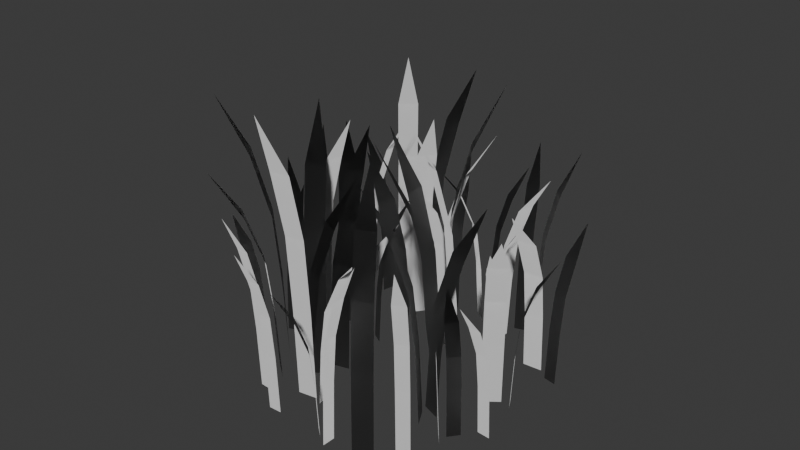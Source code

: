# Source: 1.blend  (saved by Blender 4.0.36; exported with 4.5.12 LTS)
import bpy
from mathutils import Matrix  # noqa: F401  (used for matrix-valued properties, if any)

bpy.ops.wm.read_factory_settings(use_empty=True)
scene = bpy.context.scene
scene.name = 'Scene'

# ---- collections
col_collection = bpy.data.collections.new('Collection'); scene.collection.children.link(col_collection)

# ---- world
world_world = bpy.data.worlds.new('World'); scene.world = world_world
world_world.use_nodes = True; world_world.node_tree.nodes.clear()
_N = world_world.node_tree.nodes; _L = world_world.node_tree.links
n0 = _N.new('ShaderNodeOutputWorld'); n0.name = 'World Output'; n0.location = (300, 300)
n1 = _N.new('ShaderNodeBackground'); n1.name = 'Background'; n1.location = (10, 300)
n1.inputs[0].default_value = (0.05088, 0.05088, 0.05088, 1.0)
_L.new(n1.outputs[0], n0.inputs[0])
n0.is_active_output = True
world_world.color = (0.05088, 0.05088, 0.05088)
world_world.use_sun_shadow = False
world_world.sun_shadow_jitter_overblur = 0.0

# ---- meshes
me_014 = bpy.data.meshes.new('平面.014')
me_014.from_pydata([(0.0, -1.134, 8.378e-10), (-4.004e-16, 0.8506, 0.0691), (-1.0, 0.4482, 0.03283), (-1.0, 0.007655, 0.01194), (-1.0, -0.4911, 0.004525), (1.0, -0.4911, 0.004525), (1.0, 0.007655, 0.01194), (1.0, 0.4482, 0.03283), (6.963, -1.162, -0.00699), (4.706, 0.6855, -0.07014), (6.805, 0.3129, -0.04204), (7.487, -0.09503, -0.02295), (7.729, -0.5569, -0.01617), (5.902, -0.5569, -0.006079), (5.659, -0.09503, -0.01286), (4.977, 0.3129, -0.03194), (4.291, -1.171, 0.02473), (6.141, -1.171, 0.03416), (3.108, 1.401, 0.09338), (3.289, 0.8706, 0.0551), (3.926, 0.2901, 0.03578), (4.153, -0.367, 0.02892), (6.003, -0.367, 0.03834), (5.777, 0.2901, 0.0452), (5.14, 0.8706, 0.06453), (10.03, -1.167, -0.08922), (9.968, -1.167, -0.06438), (4.443, 0.4637, -0.07901), (7.393, 0.1382, -0.09027), (9.072, -0.2182, -0.08961), (9.668, -0.6216, -0.08937), (9.604, -0.6216, -0.06452), (9.008, -0.2182, -0.06476), (7.328, 0.1382, -0.06543), (-0.5219, -1.109, -0.1001), (1.475, -1.109, -0.09879), (0.1921, 1.018, -0.03041), (-0.6571, 0.5848, -0.06728), (-0.5711, 0.1104, -0.08813), (-0.5405, -0.4268, -0.09554), (1.457, -0.4268, -0.09427), (1.426, 0.1104, -0.08686), (1.34, 0.5848, -0.066), (2.143, -1.167, 0.03238), (1.459, -1.167, 0.009021), (7.026, 0.6155, -0.002928), (4.625, 0.257, 0.02116), (3.046, -0.1355, 0.0283), (2.485, -0.5799, 0.03083), (1.801, -0.5799, 0.007474), (2.362, -0.1355, 0.004938), (3.941, 0.257, -0.002203), (-4.348, -1.176, 0.03877), (-5.92, -1.176, 0.02341), (-1.697, 0.434, -0.02323), (-2.715, 0.113, 0.01297), (-3.754, -0.2384, 0.02939), (-4.123, -0.6362, 0.03522), (-5.695, -0.6362, 0.01985), (-5.326, -0.2384, 0.01402), (-4.287, 0.113, -0.002395), (-4.107, -1.193, -0.03784), (-2.9, -1.193, -0.05767), (0.9312, 0.9239, -0.006069), (-2.0, 0.4927, -0.01804), (-3.34, 0.02058, -0.03064), (-3.816, -0.5139, -0.03511), (-2.61, -0.5139, -0.05494), (-2.134, 0.02058, -0.05046), (-0.7936, 0.4927, -0.03787), (-3.421, -1.188, 0.07767), (-1.579, -1.188, 0.06795), (-0.3278, 0.536, 0.1364), (-2.389, 0.1902, 0.1079), (-3.045, -0.1884, 0.08866), (-3.278, -0.617, 0.08183), (-1.437, -0.617, 0.07212), (-1.204, -0.1884, 0.07895), (-0.5476, 0.1902, 0.09817), (-7.863, -1.179, -0.07949), (-6.98, -1.179, -0.1018), (-2.432, 1.307, -0.06015), (-5.493, 0.7956, -0.065), (-7.0, 0.2356, -0.07422), (-7.536, -0.3983, -0.07749), (-6.653, -0.3983, -0.0998), (-6.118, 0.2356, -0.09653), (-4.61, 0.7956, -0.08731), (7.102, -1.209, 0.06668), (5.742, -1.209, 0.04846), (10.5, 1.344, 0.01057), (9.038, 0.818, 0.04436), (7.807, 0.2421, 0.05856), (7.369, -0.41, 0.06361), (6.009, -0.41, 0.04539), (6.446, 0.2421, 0.04034), (7.678, 0.818, 0.02614), (9.67, -1.14, -0.03848), (11.53, -1.14, -0.04748), (12.62, 0.472, 0.02143), (10.63, 0.1506, -0.007882), (10.02, -0.2012, -0.02735), (9.802, -0.5996, -0.03426), (11.67, -0.5996, -0.04326), (11.88, -0.2012, -0.03635), (12.49, 0.1506, -0.01688), (10.63, -1.142, -0.1442), (13.49, 1.284, -0.2034), (12.85, 0.7856, -0.1659), (11.98, 0.24, -0.148), (11.67, -0.3777, -0.1416), (9.959, -0.3777, -0.1544), (10.27, 0.24, -0.1608), (11.13, 0.7856, -0.1787), (2.627, -1.133, -0.141), (4.441, -1.133, -0.1515), (5.874, 0.9763, -0.08358), (3.739, 0.5467, -0.1113), (3.032, 0.07625, -0.1302), (2.78, -0.4563, -0.1369), (4.595, -0.4563, -0.1474), (4.846, 0.07625, -0.1407), (5.553, 0.5467, -0.1217), (-2.464, -1.144, -0.162), (-3.439, -1.144, -0.1403), (-7.807, 0.4209, -0.1848), (-4.771, 0.1098, -0.178), (-3.303, -0.2308, -0.1678), (-2.782, -0.6165, -0.1642), (-3.757, -0.6165, -0.1425), (-4.278, -0.2308, -0.1461), (-5.745, 0.1098, -0.1563), (1.787, -1.161, 0.1486), (1.463, -1.161, 0.1241), (7.111, 0.47, 0.1251), (4.393, 0.1445, 0.1433), (2.735, -0.212, 0.1467), (2.146, -0.6155, 0.1479), (1.822, -0.6155, 0.1234), (2.411, -0.212, 0.1222), (4.069, 0.1445, 0.1188), (15.72, -1.161, -0.06842), (15.59, -1.161, -0.09323), (21.2, 1.484, -0.08516), (18.35, 0.9379, -0.07048), (16.68, 0.3399, -0.06917), (16.08, -0.3371, -0.0687), (15.96, -0.3371, -0.09351), (16.55, 0.3399, -0.09398), (18.23, 0.9379, -0.09529), (14.53, -1.196, 0.05817), (12.6, -1.196, 0.05146), (15.07, 0.8408, -0.01172), (15.24, 0.4269, 0.02657), (14.79, -0.02617, 0.04668), (14.63, -0.5392, 0.05382), (12.7, -0.5392, 0.0471), (12.86, -0.02617, 0.03996), (13.32, 0.4269, 0.01986), (14.59, -1.141, -0.05489), (16.58, -1.141, -0.05801), (16.28, 0.3989, 0.01211), (14.92, 0.09312, -0.02233), (14.71, -0.2417, -0.04305), (14.64, -0.6208, -0.0504), (16.62, -0.6208, -0.05352), (16.7, -0.2417, -0.04616), (16.91, 0.09312, -0.02544), (14.29, -1.154, -0.1264), (12.75, -1.154, -0.1423), (17.09, 0.7558, -0.1873), (15.98, 0.3697, -0.1515), (14.9, -0.053, -0.1355), (14.52, -0.5316, -0.1298), (12.99, -0.5316, -0.1458), (13.37, -0.053, -0.1515), (14.45, 0.3697, -0.1675), (11.78, -1.194, 0.05058), (12.88, -1.194, 0.07136), (7.683, 0.5328, 0.09891), (9.573, 0.1863, 0.06861), (10.98, -0.193, 0.05714), (11.48, -0.6225, 0.05307), (12.57, -0.6225, 0.07384), (12.08, -0.193, 0.07791), (10.67, 0.1863, 0.08938), (9.823, -1.208, 0.05101), (8.486, 1.103, -0.01606), (10.16, 0.6294, 0.01616), (10.56, 0.1111, 0.03643), (10.71, -0.4756, 0.04363), (8.765, -0.4756, 0.04961), (8.621, 0.1111, 0.04241), (8.217, 0.6294, 0.02214), (-6.47, -1.117, -0.05937), (-5.503, -1.117, -0.03761), (-10.85, 1.025, -0.01509), (-8.782, 0.5885, -0.0435), (-7.311, 0.1104, -0.0536), (-6.789, -0.4308, -0.05718), (-5.822, -0.4308, -0.03542), (-6.344, 0.1104, -0.03184), (-7.815, 0.5885, -0.02174), (8.593, -1.148, 0.1301), (9.417, -1.148, 0.1074), (14.07, 0.574, 0.1472), (11.0, 0.2285, 0.1436), (9.469, -0.1497, 0.135), (8.925, -0.5779, 0.132), (9.749, -0.5779, 0.1093), (10.29, -0.1497, 0.1124), (11.82, 0.2285, 0.121), (2.383, -1.14, -0.1354), (2.521, -1.14, -0.1106), (-3.095, 0.6097, -0.1182), (-0.2518, 0.2583, -0.1331), (1.425, -0.1264, -0.1346), (2.02, -0.5619, -0.1351), (2.158, -0.5619, -0.1103), (1.563, -0.1264, -0.1098), (-0.1136, 0.2583, -0.1083), (14.38, -1.162, -0.0878), (9.82, 0.6598, -0.0482), (11.64, 0.2928, -0.07917), (13.02, -0.1091, -0.09114), (13.51, -0.564, -0.09539), (14.65, -0.564, -0.07502), (14.16, -0.1091, -0.07077), (12.79, 0.2928, -0.0588), (16.46, -1.187, 0.09511), (14.68, -1.187, 0.08384), (18.09, 1.323, 0.02789), (17.66, 0.806, 0.06585), (16.9, 0.2404, 0.08447), (16.63, -0.4001, 0.09108), (14.85, -0.4001, 0.0798), (15.12, 0.2404, 0.0732), (15.88, 0.806, 0.05458), (20.78, -1.194, 0.01341), (20.22, -1.194, 0.03724), (15.17, 1.091, 0.005698), (18.25, 0.6232, 0.004086), (19.86, 0.111, 0.01002), (20.43, -0.4689, 0.01212), (19.87, -0.4689, 0.03596), (19.29, 0.111, 0.03385), (17.68, 0.6232, 0.02792), (12.03, -1.185, -0.1077), (11.34, -1.185, -0.08439), (6.47, 1.138, -0.1199), (9.555, 0.6619, -0.1191), (11.13, 0.1406, -0.1118), (11.69, -0.4496, -0.1093), (11.0, -0.4496, -0.08595), (10.44, 0.1406, -0.08851), (8.864, 0.6619, -0.09573), (7.032, -1.116, -0.1735), (6.887, -1.116, -0.157), (3.263, 0.1856, -0.1703), (5.276, -0.06844, -0.1759), (6.394, -0.3466, -0.1744), (6.79, -0.6614, -0.1739), (6.645, -0.6614, -0.1573), (6.248, -0.3466, -0.1579), (5.131, -0.06844, -0.1594), (3.462, -1.16, -0.07074), (4.363, -1.16, -0.05846), (1.165, 0.1877, -0.03346), (2.157, -0.07628, -0.05595), (2.987, -0.3653, -0.06536), (3.282, -0.6926, -0.0687), (4.183, -0.6926, -0.05642), (3.888, -0.3653, -0.05308), (3.058, -0.07628, -0.04366), (4.741, -1.18, 0.1072), (5.002, -1.18, 0.09092), (8.519, 0.1742, 0.1081), (6.474, -0.09118, 0.1115), (5.372, -0.3817, 0.1088), (4.98, -0.7107, 0.1078), (5.241, -0.7107, 0.09151), (5.632, -0.3817, 0.09248), (6.735, -0.09118, 0.09521), (-7.191, -1.155, 0.03078), (-6.191, -1.155, 0.04182), (-9.16, 0.2573, 0.07085), (-8.364, -0.02071, 0.04719), (-7.618, -0.3251, 0.03675), (-7.353, -0.6697, 0.03305), (-6.353, -0.6697, 0.04409), (-6.618, -0.3251, 0.04779), (-7.364, -0.02071, 0.05823), (-3.425, -1.163, 0.1103), (-2.28, -1.163, 0.1189), (-4.776, 0.6574, 0.1541), (-4.339, 0.2907, 0.129), (-3.757, -0.1109, 0.1171), (-3.551, -0.5655, 0.1129), (-2.406, -0.5655, 0.1215), (-2.613, -0.1109, 0.1257), (-3.194, 0.2907, 0.1377), (3.304, -1.134, 0.1596), (3.86, -1.134, 0.1747), (0.2, 0.2551, 0.1864), (1.698, -0.01774, 0.1687), (2.72, -0.3165, 0.1629), (3.083, -0.6548, 0.1608), (3.638, -0.6548, 0.176), (3.275, -0.3165, 0.178), (2.253, -0.01774, 0.1838), (1.234, -1.128, 0.07586), (2.569, -1.128, 0.07684), (1.682, 0.2478, 0.1225), (1.129, -0.02217, 0.09777), (1.196, -0.3178, 0.08383), (1.219, -0.6525, 0.07888), (2.555, -0.6525, 0.07986), (2.531, -0.3178, 0.08481), (2.465, -0.02217, 0.09875), (7.673, -1.158, 0.1374), (8.956, -1.158, 0.1421), (7.264, 0.1921, 0.1841), (7.174, -0.07239, 0.1585), (7.492, -0.362, 0.1451), (7.604, -0.6899, 0.1403), (8.887, -0.6899, 0.145), (8.775, -0.362, 0.1498), (8.457, -0.07239, 0.1632), (15.89, -1.136, 0.1007), (15.07, -1.136, 0.1138), (12.53, 0.03395, 0.0791), (14.49, -0.1914, 0.08729), (15.38, -0.4382, 0.0958), (15.7, -0.7175, 0.09882), (14.88, -0.7175, 0.112), (14.56, -0.4382, 0.109), (13.67, -0.1914, 0.1005), (14.19, -1.15, 0.1435), (13.78, -1.15, 0.1277), (17.52, 0.1439, 0.1213), (15.87, -0.1083, 0.1367), (14.8, -0.3845, 0.1411), (14.42, -0.6972, 0.1426), (14.01, -0.6972, 0.1268), (14.39, -0.3845, 0.1253), (15.46, -0.1083, 0.1209), (19.13, -1.162, 0.0758), (19.48, -1.162, 0.05977), (22.89, 0.5934, 0.08001), (20.83, 0.2409, 0.08161), (19.75, -0.1451, 0.07792), (19.36, -0.582, 0.07661), (19.72, -0.582, 0.06057), (20.1, -0.1451, 0.06189), (21.18, 0.2409, 0.06558), (20.17, -1.17, -0.01357), (21.46, -1.17, -0.01794), (21.8, 0.5069, 0.02883), (20.64, 0.1714, 0.007611), (20.34, -0.1959, -0.005863), (20.24, -0.6118, -0.01065), (21.53, -0.6118, -0.01502), (21.63, -0.1959, -0.01024), (21.93, 0.1714, 0.003235), (20.59, -1.166, -0.02838), (19.51, -1.166, -0.03814), (22.23, 0.1333, -0.07069), (21.62, -0.1202, -0.04616), (20.97, -0.3978, -0.03485), (20.73, -0.7121, -0.03084), (19.65, -0.7121, -0.04059), (19.88, -0.3978, -0.0446), (20.54, -0.1202, -0.05591), (19.17, -1.159, -0.09168), (18.92, -1.159, -0.108), (22.7, 0.4111, -0.1084), (20.9, 0.09874, -0.09572), (19.8, -0.2433, -0.09315), (19.41, -0.6306, -0.09224), (19.16, -0.6306, -0.1086), (19.55, -0.2433, -0.1095), (20.66, 0.09874, -0.1121), (16.67, -1.146, -0.1242), (16.29, -1.146, -0.1401), (20.05, 0.5465, -0.1451), (18.37, 0.2076, -0.1303), (17.29, -0.1635, -0.1264), (16.9, -0.5836, -0.125), (16.53, -0.5836, -0.141), (16.91, -0.1635, -0.1424), (17.99, 0.2076, -0.1463), (11.62, -1.123, -0.1826), (10.35, -1.123, -0.1774), (9.817, 0.06913, -0.2239), (11.06, -0.1609, -0.2035), (11.42, -0.4129, -0.1902), (11.54, -0.6981, -0.1855), (10.27, -0.6981, -0.1803), (10.15, -0.4129, -0.185), (9.794, -0.1609, -0.1983), (8.766, -1.15, -0.12), (7.514, -1.15, -0.1142), (6.83, -0.04168, -0.1604), (8.144, -0.2536, -0.1406), (8.54, -0.4856, -0.1275), (8.68, -0.7482, -0.1229), (7.429, -0.7482, -0.117), (7.288, -0.4856, -0.1217), (6.892, -0.2536, -0.1347), (-4.827, -1.191, 0.08151), (-4.937, -1.191, 0.09808), (-8.588, 0.5332, 0.08599), (-6.587, 0.1873, 0.0797), (-5.467, -0.1913, 0.08086), (-5.07, -0.6201, 0.08126), (-5.18, -0.6201, 0.09783), (-5.578, -0.1913, 0.09742), (-6.698, 0.1873, 0.09627), (3.481, -1.11, -0.1868), (2.508, -1.11, -0.1754), (0.4442, 0.2956, -0.2147), (2.27, 0.01895, -0.2027), (3.04, -0.2839, -0.1926), (3.314, -0.6268, -0.189), (2.341, -0.6268, -0.1776), (2.067, -0.2839, -0.1812), (1.296, 0.01895, -0.1913), (0.7987, -1.112, -0.1751), (0.2912, -1.112, -0.1597), (-2.895, 0.5392, -0.1849), (-0.8354, 0.2093, -0.1834), (0.2043, -0.152, -0.1781), (0.5735, -0.561, -0.1762), (0.06588, -0.561, -0.1608), (-0.3033, -0.152, -0.1627), (-1.343, 0.2093, -0.168), (-4.139, -1.102, -0.1066), (-5.364, -1.102, -0.09996), (-6.243, 0.4231, -0.1456), (-4.847, 0.1206, -0.1267), (-4.397, -0.2106, -0.1139), (-4.237, -0.5855, -0.1094), (-5.462, -0.5855, -0.1027), (-5.622, -0.2106, -0.1073), (-6.073, 0.1206, -0.1201), (-5.826, -1.186, -0.02106), (-5.795, -1.186, -0.004437), (-9.527, 0.2574, -0.01168), (-7.591, -0.02736, -0.02055), (-6.468, -0.3391, -0.02087), (-6.069, -0.6921, -0.02099), (-6.038, -0.6921, -0.004367), (-6.437, -0.3391, -0.004253), (-7.561, -0.02736, -0.003931)], [], [(2, 7, 1), (0, 5, 4), (4, 5, 6, 3), (3, 6, 7, 2), (10, 15, 9), (8, 13, 12), (12, 13, 14, 11), (11, 14, 15, 10), (19, 24, 18), (16, 17, 22, 21), (21, 22, 23, 20), (20, 23, 24, 19), (28, 33, 27), (25, 26, 31, 30), (30, 31, 32, 29), (29, 32, 33, 28), (37, 42, 36), (34, 35, 40, 39), (39, 40, 41, 38), (38, 41, 42, 37), (46, 51, 45), (43, 44, 49, 48), (48, 49, 50, 47), (47, 50, 51, 46), (55, 60, 54), (52, 53, 58, 57), (57, 58, 59, 56), (56, 59, 60, 55), (64, 69, 63), (61, 62, 67, 66), (66, 67, 68, 65), (65, 68, 69, 64), (73, 78, 72), (70, 71, 76, 75), (75, 76, 77, 74), (74, 77, 78, 73), (82, 87, 81), (79, 80, 85, 84), (84, 85, 86, 83), (83, 86, 87, 82), (91, 96, 90), (88, 89, 94, 93), (93, 94, 95, 92), (92, 95, 96, 91), (100, 105, 99), (97, 98, 103, 102), (102, 103, 104, 101), (101, 104, 105, 100), (108, 113, 107), (106, 111, 110), (110, 111, 112, 109), (109, 112, 113, 108), (117, 122, 116), (114, 115, 120, 119), (119, 120, 121, 118), (118, 121, 122, 117), (126, 131, 125), (123, 124, 129, 128), (128, 129, 130, 127), (127, 130, 131, 126), (135, 140, 134), (132, 133, 138, 137), (137, 138, 139, 136), (136, 139, 140, 135), (144, 149, 143), (141, 142, 147, 146), (146, 147, 148, 145), (145, 148, 149, 144), (153, 158, 152), (150, 151, 156, 155), (155, 156, 157, 154), (154, 157, 158, 153), (162, 167, 161), (159, 160, 165, 164), (164, 165, 166, 163), (163, 166, 167, 162), (171, 176, 170), (168, 169, 174, 173), (173, 174, 175, 172), (172, 175, 176, 171), (180, 185, 179), (177, 178, 183, 182), (182, 183, 184, 181), (181, 184, 185, 180), (188, 193, 187), (186, 191, 190), (190, 191, 192, 189), (189, 192, 193, 188), (197, 202, 196), (194, 195, 200, 199), (199, 200, 201, 198), (198, 201, 202, 197), (206, 211, 205), (203, 204, 209, 208), (208, 209, 210, 207), (207, 210, 211, 206), (215, 220, 214), (212, 213, 218, 217), (217, 218, 219, 216), (216, 219, 220, 215), (223, 228, 222), (221, 226, 225), (225, 226, 227, 224), (224, 227, 228, 223), (232, 237, 231), (229, 230, 235, 234), (234, 235, 236, 233), (233, 236, 237, 232), (241, 246, 240), (238, 239, 244, 243), (243, 244, 245, 242), (242, 245, 246, 241), (250, 255, 249), (247, 248, 253, 252), (252, 253, 254, 251), (251, 254, 255, 250), (259, 264, 258), (256, 257, 262, 261), (261, 262, 263, 260), (260, 263, 264, 259), (268, 273, 267), (265, 266, 271, 270), (270, 271, 272, 269), (269, 272, 273, 268), (277, 282, 276), (274, 275, 280, 279), (279, 280, 281, 278), (278, 281, 282, 277), (286, 291, 285), (283, 284, 289, 288), (288, 289, 290, 287), (287, 290, 291, 286), (295, 300, 294), (292, 293, 298, 297), (297, 298, 299, 296), (296, 299, 300, 295), (304, 309, 303), (301, 302, 307, 306), (306, 307, 308, 305), (305, 308, 309, 304), (313, 318, 312), (310, 311, 316, 315), (315, 316, 317, 314), (314, 317, 318, 313), (322, 327, 321), (319, 320, 325, 324), (324, 325, 326, 323), (323, 326, 327, 322), (331, 336, 330), (328, 329, 334, 333), (333, 334, 335, 332), (332, 335, 336, 331), (340, 345, 339), (337, 338, 343, 342), (342, 343, 344, 341), (341, 344, 345, 340), (349, 354, 348), (346, 347, 352, 351), (351, 352, 353, 350), (350, 353, 354, 349), (358, 363, 357), (355, 356, 361, 360), (360, 361, 362, 359), (359, 362, 363, 358), (367, 372, 366), (364, 365, 370, 369), (369, 370, 371, 368), (368, 371, 372, 367), (376, 381, 375), (373, 374, 379, 378), (378, 379, 380, 377), (377, 380, 381, 376), (385, 390, 384), (382, 383, 388, 387), (387, 388, 389, 386), (386, 389, 390, 385), (394, 399, 393), (391, 392, 397, 396), (396, 397, 398, 395), (395, 398, 399, 394), (403, 408, 402), (400, 401, 406, 405), (405, 406, 407, 404), (404, 407, 408, 403), (412, 417, 411), (409, 410, 415, 414), (414, 415, 416, 413), (413, 416, 417, 412), (421, 426, 420), (418, 419, 424, 423), (423, 424, 425, 422), (422, 425, 426, 421), (430, 435, 429), (427, 428, 433, 432), (432, 433, 434, 431), (431, 434, 435, 430), (439, 444, 438), (436, 437, 442, 441), (441, 442, 443, 440), (440, 443, 444, 439), (448, 453, 447), (445, 446, 451, 450), (450, 451, 452, 449), (449, 452, 453, 448)])
_uv = me_014.uv_layers.new(name='UV 贴图')
_uv.uv.foreach_set('vector', [0.0, 0.75, 1.0, 0.75, 0.0, 1.0, 1.0, 0.0, 1.0, 0.25, 0.0, 0.25, 0.0, 0.25, 1.0, 0.25, 1.0, 0.5, 0.0, 0.5, 0.0, 0.5, 1.0, 0.5, 1.0, 0.75, 0.0, 0.75, 0.0, 0.75, 1.0, 0.75, 0.0, 1.0, 1.0, 0.0, 1.0, 0.25, 0.0, 0.25, 0.0, 0.25, 1.0, 0.25, 1.0, 0.5, 0.0, 0.5, 0.0, 0.5, 1.0, 0.5, 1.0, 0.75, 0.0, 0.75, 0.0, 0.75, 1.0, 0.75, 0.0, 1.0, 0.0, 0.0, 1.0, 0.0, 1.0, 0.25, 0.0, 0.25, 0.0, 0.25, 1.0, 0.25, 1.0, 0.5, 0.0, 0.5, 0.0, 0.5, 1.0, 0.5, 1.0, 0.75, 0.0, 0.75, 0.0, 0.75, 1.0, 0.75, 0.0, 1.0, 0.0, 0.0, 1.0, 0.0, 1.0, 0.25, 0.0, 0.25, 0.0, 0.25, 1.0, 0.25, 1.0, 0.5, 0.0, 0.5, 0.0, 0.5, 1.0, 0.5, 1.0, 0.75, 0.0, 0.75, 0.0, 0.75, 1.0, 0.75, 0.0, 1.0, 0.0, 0.0, 1.0, 0.0, 1.0, 0.25, 0.0, 0.25, 0.0, 0.25, 1.0, 0.25, 1.0, 0.5, 0.0, 0.5, 0.0, 0.5, 1.0, 0.5, 1.0, 0.75, 0.0, 0.75, 0.0, 0.75, 1.0, 0.75, 0.0, 1.0, 0.0, 0.0, 1.0, 0.0, 1.0, 0.25, 0.0, 0.25, 0.0, 0.25, 1.0, 0.25, 1.0, 0.5, 0.0, 0.5, 0.0, 0.5, 1.0, 0.5, 1.0, 0.75, 0.0, 0.75, 0.0, 0.75, 1.0, 0.75, 0.0, 1.0, 0.0, 0.0, 1.0, 0.0, 1.0, 0.25, 0.0, 0.25, 0.0, 0.25, 1.0, 0.25, 1.0, 0.5, 0.0, 0.5, 0.0, 0.5, 1.0, 0.5, 1.0, 0.75, 0.0, 0.75, 0.0, 0.75, 1.0, 0.75, 0.0, 1.0, 0.0, 0.0, 1.0, 0.0, 1.0, 0.25, 0.0, 0.25, 0.0, 0.25, 1.0, 0.25, 1.0, 0.5, 0.0, 0.5, 0.0, 0.5, 1.0, 0.5, 1.0, 0.75, 0.0, 0.75, 0.0, 0.75, 1.0, 0.75, 0.0, 1.0, 0.0, 0.0, 1.0, 0.0, 1.0, 0.25, 0.0, 0.25, 0.0, 0.25, 1.0, 0.25, 1.0, 0.5, 0.0, 0.5, 0.0, 0.5, 1.0, 0.5, 1.0, 0.75, 0.0, 0.75, 0.0, 0.75, 1.0, 0.75, 0.0, 1.0, 0.0, 0.0, 1.0, 0.0, 1.0, 0.25, 0.0, 0.25, 0.0, 0.25, 1.0, 0.25, 1.0, 0.5, 0.0, 0.5, 0.0, 0.5, 1.0, 0.5, 1.0, 0.75, 0.0, 0.75, 0.0, 0.75, 1.0, 0.75, 0.0, 1.0, 0.0, 0.0, 1.0, 0.0, 1.0, 0.25, 0.0, 0.25, 0.0, 0.25, 1.0, 0.25, 1.0, 0.5, 0.0, 0.5, 0.0, 0.5, 1.0, 0.5, 1.0, 0.75, 0.0, 0.75, 0.0, 0.75, 1.0, 0.75, 0.0, 1.0, 0.0, 0.0, 1.0, 0.0, 1.0, 0.25, 0.0, 0.25, 0.0, 0.25, 1.0, 0.25, 1.0, 0.5, 0.0, 0.5, 0.0, 0.5, 1.0, 0.5, 1.0, 0.75, 0.0, 0.75, 0.0, 0.75, 1.0, 0.75, 0.0, 1.0, 1.0, 0.0, 1.0, 0.25, 0.0, 0.25, 0.0, 0.25, 1.0, 0.25, 1.0, 0.5, 0.0, 0.5, 0.0, 0.5, 1.0, 0.5, 1.0, 0.75, 0.0, 0.75, 0.0, 0.75, 1.0, 0.75, 0.0, 1.0, 0.0, 0.0, 1.0, 0.0, 1.0, 0.25, 0.0, 0.25, 0.0, 0.25, 1.0, 0.25, 1.0, 0.5, 0.0, 0.5, 0.0, 0.5, 1.0, 0.5, 1.0, 0.75, 0.0, 0.75, 0.0, 0.75, 1.0, 0.75, 0.0, 1.0, 0.0, 0.0, 1.0, 0.0, 1.0, 0.25, 0.0, 0.25, 0.0, 0.25, 1.0, 0.25, 1.0, 0.5, 0.0, 0.5, 0.0, 0.5, 1.0, 0.5, 1.0, 0.75, 0.0, 0.75, 0.0, 0.75, 1.0, 0.75, 0.0, 1.0, 0.0, 0.0, 1.0, 0.0, 1.0, 0.25, 0.0, 0.25, 0.0, 0.25, 1.0, 0.25, 1.0, 0.5, 0.0, 0.5, 0.0, 0.5, 1.0, 0.5, 1.0, 0.75, 0.0, 0.75, 0.0, 0.75, 1.0, 0.75, 0.0, 1.0, 0.0, 0.0, 1.0, 0.0, 1.0, 0.25, 0.0, 0.25, 0.0, 0.25, 1.0, 0.25, 1.0, 0.5, 0.0, 0.5, 0.0, 0.5, 1.0, 0.5, 1.0, 0.75, 0.0, 0.75, 0.0, 0.75, 1.0, 0.75, 0.0, 1.0, 0.0, 0.0, 1.0, 0.0, 1.0, 0.25, 0.0, 0.25, 0.0, 0.25, 1.0, 0.25, 1.0, 0.5, 0.0, 0.5, 0.0, 0.5, 1.0, 0.5, 1.0, 0.75, 0.0, 0.75, 0.0, 0.75, 1.0, 0.75, 0.0, 1.0, 0.0, 0.0, 1.0, 0.0, 1.0, 0.25, 0.0, 0.25, 0.0, 0.25, 1.0, 0.25, 1.0, 0.5, 0.0, 0.5, 0.0, 0.5, 1.0, 0.5, 1.0, 0.75, 0.0, 0.75, 0.0, 0.75, 1.0, 0.75, 0.0, 1.0, 0.0, 0.0, 1.0, 0.0, 1.0, 0.25, 0.0, 0.25, 0.0, 0.25, 1.0, 0.25, 1.0, 0.5, 0.0, 0.5, 0.0, 0.5, 1.0, 0.5, 1.0, 0.75, 0.0, 0.75, 0.0, 0.75, 1.0, 0.75, 0.0, 1.0, 0.0, 0.0, 1.0, 0.0, 1.0, 0.25, 0.0, 0.25, 0.0, 0.25, 1.0, 0.25, 1.0, 0.5, 0.0, 0.5, 0.0, 0.5, 1.0, 0.5, 1.0, 0.75, 0.0, 0.75, 0.0, 0.75, 1.0, 0.75, 0.0, 1.0, 1.0, 0.0, 1.0, 0.25, 0.0, 0.25, 0.0, 0.25, 1.0, 0.25, 1.0, 0.5, 0.0, 0.5, 0.0, 0.5, 1.0, 0.5, 1.0, 0.75, 0.0, 0.75, 0.0, 0.75, 1.0, 0.75, 0.0, 1.0, 0.0, 0.0, 1.0, 0.0, 1.0, 0.25, 0.0, 0.25, 0.0, 0.25, 1.0, 0.25, 1.0, 0.5, 0.0, 0.5, 0.0, 0.5, 1.0, 0.5, 1.0, 0.75, 0.0, 0.75, 0.0, 0.75, 1.0, 0.75, 0.0, 1.0, 0.0, 0.0, 1.0, 0.0, 1.0, 0.25, 0.0, 0.25, 0.0, 0.25, 1.0, 0.25, 1.0, 0.5, 0.0, 0.5, 0.0, 0.5, 1.0, 0.5, 1.0, 0.75, 0.0, 0.75, 0.0, 0.75, 1.0, 0.75, 0.0, 1.0, 0.0, 0.0, 1.0, 0.0, 1.0, 0.25, 0.0, 0.25, 0.0, 0.25, 1.0, 0.25, 1.0, 0.5, 0.0, 0.5, 0.0, 0.5, 1.0, 0.5, 1.0, 0.75, 0.0, 0.75, 0.0, 0.75, 1.0, 0.75, 0.0, 1.0, 1.0, 0.0, 1.0, 0.25, 0.0, 0.25, 0.0, 0.25, 1.0, 0.25, 1.0, 0.5, 0.0, 0.5, 0.0, 0.5, 1.0, 0.5, 1.0, 0.75, 0.0, 0.75, 0.0, 0.75, 1.0, 0.75, 0.0, 1.0, 0.0, 0.0, 1.0, 0.0, 1.0, 0.25, 0.0, 0.25, 0.0, 0.25, 1.0, 0.25, 1.0, 0.5, 0.0, 0.5, 0.0, 0.5, 1.0, 0.5, 1.0, 0.75, 0.0, 0.75, 0.0, 0.75, 1.0, 0.75, 0.0, 1.0, 0.0, 0.0, 1.0, 0.0, 1.0, 0.25, 0.0, 0.25, 0.0, 0.25, 1.0, 0.25, 1.0, 0.5, 0.0, 0.5, 0.0, 0.5, 1.0, 0.5, 1.0, 0.75, 0.0, 0.75, 0.0, 0.75, 1.0, 0.75, 0.0, 1.0, 0.0, 0.0, 1.0, 0.0, 1.0, 0.25, 0.0, 0.25, 0.0, 0.25, 1.0, 0.25, 1.0, 0.5, 0.0, 0.5, 0.0, 0.5, 1.0, 0.5, 1.0, 0.75, 0.0, 0.75, 0.0, 0.75, 1.0, 0.75, 0.0, 1.0, 0.0, 0.0, 1.0, 0.0, 1.0, 0.25, 0.0, 0.25, 0.0, 0.25, 1.0, 0.25, 1.0, 0.5, 0.0, 0.5, 0.0, 0.5, 1.0, 0.5, 1.0, 0.75, 0.0, 0.75, 0.0, 0.75, 1.0, 0.75, 0.0, 1.0, 0.0, 0.0, 1.0, 0.0, 1.0, 0.25, 0.0, 0.25, 0.0, 0.25, 1.0, 0.25, 1.0, 0.5, 0.0, 0.5, 0.0, 0.5, 1.0, 0.5, 1.0, 0.75, 0.0, 0.75, 0.0, 0.75, 1.0, 0.75, 0.0, 1.0, 0.0, 0.0, 1.0, 0.0, 1.0, 0.25, 0.0, 0.25, 0.0, 0.25, 1.0, 0.25, 1.0, 0.5, 0.0, 0.5, 0.0, 0.5, 1.0, 0.5, 1.0, 0.75, 0.0, 0.75, 0.0, 0.75, 1.0, 0.75, 0.0, 1.0, 0.0, 0.0, 1.0, 0.0, 1.0, 0.25, 0.0, 0.25, 0.0, 0.25, 1.0, 0.25, 1.0, 0.5, 0.0, 0.5, 0.0, 0.5, 1.0, 0.5, 1.0, 0.75, 0.0, 0.75, 0.0, 0.75, 1.0, 0.75, 0.0, 1.0, 0.0, 0.0, 1.0, 0.0, 1.0, 0.25, 0.0, 0.25, 0.0, 0.25, 1.0, 0.25, 1.0, 0.5, 0.0, 0.5, 0.0, 0.5, 1.0, 0.5, 1.0, 0.75, 0.0, 0.75, 0.0, 0.75, 1.0, 0.75, 0.0, 1.0, 0.0, 0.0, 1.0, 0.0, 1.0, 0.25, 0.0, 0.25, 0.0, 0.25, 1.0, 0.25, 1.0, 0.5, 0.0, 0.5, 0.0, 0.5, 1.0, 0.5, 1.0, 0.75, 0.0, 0.75, 0.0, 0.75, 1.0, 0.75, 0.0, 1.0, 0.0, 0.0, 1.0, 0.0, 1.0, 0.25, 0.0, 0.25, 0.0, 0.25, 1.0, 0.25, 1.0, 0.5, 0.0, 0.5, 0.0, 0.5, 1.0, 0.5, 1.0, 0.75, 0.0, 0.75, 0.0, 0.75, 1.0, 0.75, 0.0, 1.0, 0.0, 0.0, 1.0, 0.0, 1.0, 0.25, 0.0, 0.25, 0.0, 0.25, 1.0, 0.25, 1.0, 0.5, 0.0, 0.5, 0.0, 0.5, 1.0, 0.5, 1.0, 0.75, 0.0, 0.75, 0.0, 0.75, 1.0, 0.75, 0.0, 1.0, 0.0, 0.0, 1.0, 0.0, 1.0, 0.25, 0.0, 0.25, 0.0, 0.25, 1.0, 0.25, 1.0, 0.5, 0.0, 0.5, 0.0, 0.5, 1.0, 0.5, 1.0, 0.75, 0.0, 0.75, 0.0, 0.75, 1.0, 0.75, 0.0, 1.0, 0.0, 0.0, 1.0, 0.0, 1.0, 0.25, 0.0, 0.25, 0.0, 0.25, 1.0, 0.25, 1.0, 0.5, 0.0, 0.5, 0.0, 0.5, 1.0, 0.5, 1.0, 0.75, 0.0, 0.75, 0.0, 0.75, 1.0, 0.75, 0.0, 1.0, 0.0, 0.0, 1.0, 0.0, 1.0, 0.25, 0.0, 0.25, 0.0, 0.25, 1.0, 0.25, 1.0, 0.5, 0.0, 0.5, 0.0, 0.5, 1.0, 0.5, 1.0, 0.75, 0.0, 0.75, 0.0, 0.75, 1.0, 0.75, 0.0, 1.0, 0.0, 0.0, 1.0, 0.0, 1.0, 0.25, 0.0, 0.25, 0.0, 0.25, 1.0, 0.25, 1.0, 0.5, 0.0, 0.5, 0.0, 0.5, 1.0, 0.5, 1.0, 0.75, 0.0, 0.75, 0.0, 0.75, 1.0, 0.75, 0.0, 1.0, 0.0, 0.0, 1.0, 0.0, 1.0, 0.25, 0.0, 0.25, 0.0, 0.25, 1.0, 0.25, 1.0, 0.5, 0.0, 0.5, 0.0, 0.5, 1.0, 0.5, 1.0, 0.75, 0.0, 0.75, 0.0, 0.75, 1.0, 0.75, 0.0, 1.0, 0.0, 0.0, 1.0, 0.0, 1.0, 0.25, 0.0, 0.25, 0.0, 0.25, 1.0, 0.25, 1.0, 0.5, 0.0, 0.5, 0.0, 0.5, 1.0, 0.5, 1.0, 0.75, 0.0, 0.75, 0.0, 0.75, 1.0, 0.75, 0.0, 1.0, 0.0, 0.0, 1.0, 0.0, 1.0, 0.25, 0.0, 0.25, 0.0, 0.25, 1.0, 0.25, 1.0, 0.5, 0.0, 0.5, 0.0, 0.5, 1.0, 0.5, 1.0, 0.75, 0.0, 0.75, 0.0, 0.75, 1.0, 0.75, 0.0, 1.0, 0.0, 0.0, 1.0, 0.0, 1.0, 0.25, 0.0, 0.25, 0.0, 0.25, 1.0, 0.25, 1.0, 0.5, 0.0, 0.5, 0.0, 0.5, 1.0, 0.5, 1.0, 0.75, 0.0, 0.75, 0.0, 0.75, 1.0, 0.75, 0.0, 1.0, 0.0, 0.0, 1.0, 0.0, 1.0, 0.25, 0.0, 0.25, 0.0, 0.25, 1.0, 0.25, 1.0, 0.5, 0.0, 0.5, 0.0, 0.5, 1.0, 0.5, 1.0, 0.75, 0.0, 0.75, 0.0, 0.75, 1.0, 0.75, 0.0, 1.0, 0.0, 0.0, 1.0, 0.0, 1.0, 0.25, 0.0, 0.25, 0.0, 0.25, 1.0, 0.25, 1.0, 0.5, 0.0, 0.5, 0.0, 0.5, 1.0, 0.5, 1.0, 0.75, 0.0, 0.75, 0.0, 0.75, 1.0, 0.75, 0.0, 1.0, 0.0, 0.0, 1.0, 0.0, 1.0, 0.25, 0.0, 0.25, 0.0, 0.25, 1.0, 0.25, 1.0, 0.5, 0.0, 0.5, 0.0, 0.5, 1.0, 0.5, 1.0, 0.75, 0.0, 0.75, 0.0, 0.75, 1.0, 0.75, 0.0, 1.0, 0.0, 0.0, 1.0, 0.0, 1.0, 0.25, 0.0, 0.25, 0.0, 0.25, 1.0, 0.25, 1.0, 0.5, 0.0, 0.5, 0.0, 0.5, 1.0, 0.5, 1.0, 0.75, 0.0, 0.75, 0.0, 0.75, 1.0, 0.75, 0.0, 1.0, 0.0, 0.0, 1.0, 0.0, 1.0, 0.25, 0.0, 0.25, 0.0, 0.25, 1.0, 0.25, 1.0, 0.5, 0.0, 0.5, 0.0, 0.5, 1.0, 0.5, 1.0, 0.75, 0.0, 0.75, 0.0, 0.75, 1.0, 0.75, 0.0, 1.0, 0.0, 0.0, 1.0, 0.0, 1.0, 0.25, 0.0, 0.25, 0.0, 0.25, 1.0, 0.25, 1.0, 0.5, 0.0, 0.5, 0.0, 0.5, 1.0, 0.5, 1.0, 0.75, 0.0, 0.75])
me_014.update()
me_014.normals_split_custom_set([tuple(v) for v in zip(*[iter([7.79e-05, 1.0, 3.292e-05, -4.461e-05, 1.0, 3.292e-05, 8.178e-05, 1.0, 3.292e-05, 1.004e-05, 1.0, -4.648e-06, 2.746e-05, 1.0, -4.647e-06, -4.146e-05, 1.0, -4.647e-06, -4.371e-08, 1.0, 5.339e-05, 0.0, 1.0, 5.339e-05, -4.799e-05, 1.0, 5.339e-05, 4.777e-05, 1.0, 5.339e-05, -4.366e-08, 1.0, 5.548e-05, 0.0, 1.0, 5.548e-05, -4.794e-05, 1.0, 5.548e-05, 4.772e-05, 1.0, 5.548e-05, 9.91e-06, 1.0, -6.452e-06, -3.46e-05, 1.0, -6.203e-06, -5.569e-05, 1.0, -6.095e-06, 4.798e-05, 1.0, 1.102e-05, -6.793e-05, 1.0, 1.166e-05, 3.901e-05, 1.0, 1.107e-05, -2.54e-05, 1.0, -2.125e-05, -1.797e-05, 1.0, -2.129e-05, -8.624e-06, 1.0, -2.135e-05, 7.731e-05, 1.0, -2.182e-05, 4.036e-05, 1.0, -1.763e-05, 2.557e-05, 1.0, -1.755e-05, 7.163e-05, 1.0, -1.78e-05, 1.511e-05, 1.0, -1.749e-05, -3.474e-05, 1.0, 4.379e-05, -8.154e-05, 1.0, 4.355e-05, -3.695e-05, 1.0, 4.377e-05, 1.405e-05, 1.0, 4.166e-05, 4.619e-06, 1.0, 4.161e-05, -1.114e-05, 1.0, 4.153e-05, -1.062e-05, 1.0, 4.154e-05, -4.161e-05, 1.0, -2.975e-05, 6.92e-05, 1.0, -2.918e-05, 7.926e-06, 1.0, -2.95e-05, 0.0001023, 1.0, -2.902e-05, 4.669e-05, 1.0, 3.65e-05, 4.882e-05, 1.0, 3.651e-05, 6.776e-05, 1.0, 3.66e-05, -1.305e-05, 1.0, 3.619e-05, -1.226e-05, 1.0, -2.065e-05, -2.572e-06, 1.0, -2.441e-05, -3.249e-05, 1.0, -1.281e-05, -6.921e-05, 1.0, 4.457e-05, -1.29e-05, 1.0, 2.275e-05, 2.957e-05, 1.0, 6.765e-06, -3.24e-05, 1.0, 3.082e-05, 0.000107, 1.0, 2.721e-05, 2.766e-05, 1.0, 5.8e-05, 5.119e-05, 1.0, 4.885e-05, 2.444e-05, 1.0, 5.922e-05, -4.749e-05, 1.0, -1.746e-05, -6.869e-06, 1.0, -3.323e-05, -2.383e-05, 1.0, -2.664e-05, 9.015e-06, 1.0, -3.934e-05, 1.669e-05, 1.0, -7.126e-05, 9.835e-06, 1.0, -7.126e-05, -3.409e-05, 1.0, -7.129e-05, 8.639e-06, 1.0, 3.086e-05, 7.533e-06, 1.0, 3.086e-05, 2.051e-06, 1.0, 3.085e-05, 3.238e-05, 1.0, 3.087e-05, 2.689e-05, 1.0, 1.543e-05, -2.478e-05, 1.0, 1.54e-05, 7.656e-05, 1.0, 1.547e-05, 1.237e-05, 1.0, 1.543e-05, 2.28e-05, 1.0, 3.887e-05, -2.822e-05, 1.0, 3.884e-05, 2.282e-06, 1.0, 3.886e-05, 3.117e-05, 1.0, 3.888e-05, 5.933e-05, 1.0, 5.555e-05, -9.277e-05, 1.0, 5.037e-05, -1.788e-07, 1.0, 5.35e-05, -1.521e-05, 1.0, 5.194e-05, 4.232e-05, 1.0, 5.39e-05, 5.093e-05, 1.0, 5.42e-05, -5.165e-05, 1.0, 5.07e-05, -5.366e-05, 1.0, 1.673e-05, -3.064e-05, 1.0, 1.752e-05, -6.684e-05, 1.0, 1.628e-05, -4.372e-05, 1.0, 1.707e-05, 5.792e-06, 1.0, 3.183e-05, -5.791e-05, 1.0, 2.965e-05, 1.736e-05, 1.0, 3.222e-05, -0.0001103, 1.0, 2.784e-05, 5.494e-05, 1.0, -1.517e-05, -4.062e-05, 1.0, -1.608e-05, 3.439e-05, 1.0, -1.538e-05, 1.08e-05, 1.0, -2.696e-05, -2.953e-05, 1.0, -2.736e-05, 7.611e-06, 1.0, -2.7e-05, -9.149e-05, 1.0, -2.796e-05, -3.603e-05, 1.0, 2.073e-05, 5.966e-05, 1.0, 2.167e-05, -9.316e-06, 1.0, 2.1e-05, -8.255e-06, 1.0, 2.1e-05, 5.021e-05, 1.0, 3.554e-05, -1.788e-07, 1.0, 3.505e-05, 6.737e-05, 1.0, 3.571e-05, 3.219e-05, 1.0, 3.536e-05, 3.748e-05, 1.0, 6.701e-05, 5.454e-06, 1.0, 6.753e-05, 8.257e-05, 1.0, 6.627e-05, 0.0001011, 1.0, -2.886e-05, -3.925e-05, 1.0, -2.655e-05, 3.321e-05, 1.0, -2.774e-05, -8.777e-05, 1.0, -2.575e-05, 5.902e-06, 1.0, -1.872e-05, -1.606e-05, 1.0, -1.835e-05, -5.352e-05, 1.0, -1.774e-05, 5.057e-05, 1.0, -1.945e-05, 0.0001192, 1.0, -9.373e-06, -4.622e-05, 1.0, -6.646e-06, 3.963e-05, 1.0, -8.069e-06, -7.361e-06, 1.0, -7.294e-06, -6.243e-05, 1.0, 1.767e-05, 6.02e-06, 1.0, 1.731e-05, -1.952e-05, 1.0, 1.744e-05, -1.01e-05, 1.0, -1.92e-05, 1.7e-05, 1.0, -1.935e-05, -5.406e-05, 1.0, -1.897e-05, -2.712e-06, 1.0, -1.924e-05, -3.838e-05, 1.0, -4.701e-05, 9.03e-06, 1.0, -4.726e-05, -6.588e-05, 1.0, -4.686e-05, -3.076e-05, 1.0, -4.705e-05, 1.397e-05, 1.0, 2.989e-05, 2.393e-05, 1.0, 2.984e-05, 4.723e-06, 1.0, 2.994e-05, -3.019e-05, 1.0, 3.012e-05, -1.115e-05, 1.0, -3.169e-05, -7.749e-06, 1.0, -3.181e-05, 9.328e-05, 1.0, -3.435e-05, -2.172e-05, 1.0, 4.6e-05, -2.113e-05, 1.0, 4.598e-05, -6.554e-06, 1.0, 4.561e-05, -1.517e-05, 1.0, 4.583e-05, -9.413e-05, 1.0, 2.965e-05, -1.46e-06, 1.0, 2.731e-05, -3.084e-05, 1.0, 2.805e-05, -1.252e-05, 1.0, 2.759e-05, -5.023e-06, 1.0, 7.689e-06, -3.406e-05, 1.0, 8.412e-06, -1.665e-06, 1.0, 7.6e-06, -1.043e-06, 1.0, 7.577e-06, 6.286e-05, 1.0, 6.577e-05, -7.427e-05, 1.0, 6.393e-05, -0.0001004, 1.0, 6.358e-05, 2.69e-05, 1.0, 1.548e-05, -4.306e-05, 1.0, 1.455e-05, 4.85e-05, 1.0, 1.577e-05, -4.122e-05, 1.0, 1.457e-05, -4.748e-06, 1.0, -3.381e-05, 8.225e-05, 1.0, -3.265e-05, 5.903e-05, 1.0, -3.296e-05, 3.013e-05, 1.0, -3.335e-05, 2.908e-05, 1.0, -4.401e-05, 3.091e-05, 1.0, -4.399e-05, -1.492e-05, 1.0, -4.46e-05, 5.537e-05, 1.0, -4.367e-05, 4.215e-05, 1.0, 1.363e-06, -1.398e-05, 1.0, 1.641e-06, -1.088e-06, 1.0, 1.557e-06, 1.419e-05, 1.0, 7.178e-05, 3.889e-06, 1.0, 7.183e-05, -4.491e-05, 1.0, 7.206e-05, -2.968e-05, 1.0, 7.199e-05, 1.945e-05, 1.0, -2.285e-05, 4.768e-06, 1.0, -2.278e-05, 5.881e-05, 1.0, -2.304e-05, -7.975e-05, 1.0, -2.237e-05, 5.368e-06, 1.0, 2.505e-05, -3.561e-05, 1.0, 2.524e-05, 2.187e-06, 1.0, 2.506e-05, -2.679e-05, 1.0, 2.52e-05, 1.594e-07, 1.0, 3.502e-07, -6.105e-05, 1.0, -1.043e-07, 4.101e-05, 1.0, 6.594e-07, -4.056e-05, 1.0, -6.305e-06, -5.412e-05, 1.0, -6.407e-06, 5.528e-05, 1.0, -5.591e-06, -2.203e-06, 1.0, -5.042e-05, 3.162e-05, 1.0, -5.017e-05, 6.076e-05, 1.0, -4.995e-05, 3.991e-05, 1.0, -5.011e-05, -2.269e-05, 1.0, -3.324e-05, 7.096e-05, 1.0, -3.254e-05, 3.891e-05, 1.0, -3.278e-05, 9e-05, 1.0, -3.24e-05, 9.384e-05, 1.0, 5.112e-05, -8.106e-06, 1.0, 5.17e-05, -5.983e-05, 1.0, 5.201e-05, -5.368e-05, 1.0, 3.347e-05, 3.904e-06, 1.0, 3.314e-05, 3.242e-05, 1.0, 3.297e-05, -4.648e-05, 1.0, 3.343e-05, 1.98e-05, 1.0, -4.099e-05, -1.431e-05, 1.0, -4.079e-05, 5.869e-05, 1.0, -4.121e-05, 3.967e-05, 1.0, -4.11e-05, 5.005e-05, 1.0, 4.459e-06, 1.642e-05, 1.0, 4.653e-06, 1.65e-05, 1.0, 4.649e-06, 8.941e-06, 1.0, 4.698e-06, -3.354e-05, 1.0, 1.507e-05, 2.839e-05, 1.0, 1.369e-05, 7.629e-06, 1.0, 1.416e-05, 2.95e-05, 1.0, -6.668e-05, -2.962e-05, 1.0, -6.537e-05, -4.465e-05, 1.0, -6.503e-05, -3.269e-05, 1.0, -6.53e-05, 0.0001056, 1.0, -2.889e-05, -4.619e-05, 1.0, -2.551e-05, 3.485e-05, 1.0, -2.732e-05, 1.073e-06, 1.0, -2.657e-05, -9.176e-05, 1.0, -1.86e-05, 3.958e-05, 1.0, -2.154e-05, -3.089e-05, 1.0, -1.996e-05, -2.533e-07, 1.0, -2.065e-05, -5.871e-06, 1.0, -4.297e-05, 3.65e-05, 1.0, -3.976e-05, 1.252e-05, 1.0, -4.157e-05, 1.551e-05, 1.0, -6.558e-05, -4.858e-06, 1.0, -6.713e-05, -1.316e-06, 1.0, -6.686e-05, -5.144e-05, 1.0, -7.065e-05, -7.93e-06, 1.0, -5.79e-05, 4.023e-05, 1.0, -5.426e-05, -1.048e-06, 1.0, -5.738e-05, 3.132e-05, 1.0, -5.493e-05, 9.377e-06, 1.0, 5.227e-05, -4.016e-05, 1.0, 4.852e-05, 4.014e-05, 1.0, 5.46e-05, -0.0001014, 1.0, 4.39e-05, 3.193e-05, 1.0, 2.789e-05, -1.922e-05, 1.0, 1.824e-05, 4.705e-05, 1.0, 3.135e-05, 2.064e-05, 1.0, -4.692e-05, -6.318e-05, 1.0, -6.398e-05, 4.433e-05, 1.0, -4.224e-05, -9.415e-05, 1.0, -7.01e-05, -3.463e-05, 1.0, -7.36e-05, -4.64e-05, 1.0, -7.498e-05, -1.422e-05, 1.0, -7.005e-05, -3.8e-05, 1.0, -7.378e-05, 1.457e-05, 1.0, 6.127e-05, 5.908e-05, 1.0, 7.01e-05, 1.912e-05, 1.0, 6.217e-05, -6.05e-06, 1.0, 5.722e-05, -0.0001119, 1.0, -4.736e-05, 3.536e-05, 1.0, -4.686e-05, -6.756e-05, 1.0, -4.722e-05, -1.523e-05, 1.0, 3.781e-05, 6.616e-06, 1.0, 3.789e-05, -4.75e-05, 1.0, 3.77e-05, 6.986e-05, 1.0, 3.811e-05, 4.05e-06, 1.0, -5.519e-05, 1.684e-05, 1.0, -5.515e-05, 3.126e-05, 1.0, -5.51e-05, -1.839e-05, 1.0, -5.527e-05, -4.492e-05, 1.0, 5.542e-05, 4.81e-05, 1.0, 5.574e-05, -2.238e-05, 1.0, 5.55e-05, 4.527e-05, 1.0, 5.573e-05, 6.829e-05, 1.0, 6.425e-05, -3.29e-05, 1.0, 6.441e-05, 5.297e-05, 1.0, 6.428e-05, -7.105e-05, 1.0, -9.065e-06, -2.096e-05, 1.0, -9.145e-06, -7.209e-05, 1.0, -9.064e-06, 2.98e-08, 1.0, -9.177e-06, -3.668e-05, 1.0, 1.122e-05, -1.189e-05, 1.0, 1.118e-05, -1.21e-05, 1.0, 1.118e-05, -5.096e-06, 1.0, 1.117e-05, -7.338e-05, 1.0, -6.298e-05, 3.189e-06, 1.0, -6.31e-05, -7.81e-05, 1.0, -6.297e-05, -6.372e-05, 1.0, -6.3e-05, -1.846e-05, 1.0, 6.089e-05, 5.64e-05, 1.0, 6.166e-05, -6.616e-06, 1.0, 6.101e-05, 8.913e-06, 1.0, -4.585e-06, 4.089e-05, 1.0, -4.249e-06, 3.982e-05, 1.0, -4.263e-06, 3.582e-05, 1.0, -4.302e-06, -3.88e-05, 1.0, 5.582e-05, 2.718e-05, 1.0, 5.651e-05, 3.87e-05, 1.0, 5.663e-05, -2.727e-05, 1.0, 5.594e-05, -1.896e-05, 1.0, 3.059e-05, -2.086e-06, 1.0, 3.076e-05, 3.794e-05, 1.0, 3.119e-05, -2.48e-05, 1.0, 3.053e-05, -3.029e-05, 1.0, 1.419e-05, -7.416e-05, 1.0, 1.337e-05, 9.57e-05, 1.0, 1.658e-05, -3.787e-05, 1.0, 2.688e-05, 4.408e-05, 1.0, 2.843e-05, 4.6e-05, 1.0, 2.847e-05, -1.997e-05, 1.0, 2.722e-05, 5.251e-05, 1.0, -6.285e-05, -2.408e-05, 1.0, -6.43e-05, 6.618e-05, 1.0, -6.259e-05, -9.161e-05, 1.0, -6.558e-05, -5.059e-05, 1.0, -3.079e-05, 9.522e-06, 1.0, -2.965e-05, -5.94e-05, 1.0, -3.095e-05, -2.766e-05, 1.0, -3.035e-05, -5.084e-05, 1.0, 1.178e-05, -4.295e-05, 1.0, 1.175e-05, 6.13e-05, 1.0, 1.144e-05, 2.176e-06, 1.0, -3.834e-05, 2.761e-05, 1.0, -3.842e-05, 5.692e-06, 1.0, -3.835e-05, 2.928e-05, 1.0, 6.697e-05, 1.061e-05, 1.0, 6.703e-05, 6.012e-05, 1.0, 6.688e-05, 1.536e-05, 1.0, 6.702e-05, -1.504e-05, 1.0, 6.813e-05, -2.801e-05, 1.0, 6.817e-05, 4.983e-05, 1.0, 6.793e-05, -9.686e-06, 1.0, 6.811e-05, -4.732e-05, 1.0, 4.876e-05, 1.293e-05, 1.0, 5.013e-05, -8.896e-06, 1.0, 4.962e-05, -4.041e-05, 1.0, -1.822e-05, -2.101e-05, 1.0, -1.779e-05, 3.118e-05, 1.0, -1.661e-05, -3.234e-05, 1.0, -1.804e-05, 8.382e-07, 1.0, -2.116e-06, 3.096e-05, 1.0, -1.444e-06, -2.791e-05, 1.0, -2.764e-06, -1.833e-05, 1.0, -2.552e-06, -4.781e-05, 1.0, -6.239e-05, -5.916e-05, 1.0, -6.265e-05, -3.846e-05, 1.0, -6.218e-05, 9.716e-06, 1.0, -6.109e-05, 5.529e-05, 1.0, -2.359e-05, 1.353e-05, 1.0, -2.243e-05, -8.173e-05, 1.0, -1.983e-05, 6.019e-05, 1.0, -3.163e-05, 8.285e-06, 1.0, -3.02e-05, 1.983e-05, 1.0, -3.052e-05, -4.283e-05, 1.0, -2.88e-05, -4.526e-05, 1.0, 2.98e-08, 3.687e-05, 1.0, -2.235e-06, -1.521e-05, 1.0, -7.972e-07, 4.673e-05, 1.0, -2.511e-06, 7.876e-05, 1.0, 8.985e-06, -5.892e-05, 1.0, 1.276e-05, -3.449e-05, 1.0, 1.21e-05, -1.973e-05, 1.0, 1.168e-05, -1.088e-05, 1.0, -2.915e-05, 8.74e-06, 1.0, -2.56e-05, -1.27e-05, 1.0, -2.947e-05, -3.278e-06, 1.0, 5.019e-05, 6.089e-05, 1.0, 6.17e-05, 2.352e-05, 1.0, 5.5e-05, -3.207e-05, 1.0, 4.502e-05, -7.339e-06, 1.0, -4.78e-05, 2.533e-05, 1.0, -4.193e-05, 5.765e-05, 1.0, -3.615e-05, -7.629e-06, 1.0, -4.785e-05, -2.722e-05, 1.0, -5.808e-05, 4.375e-05, 1.0, -4.542e-05, -4.117e-05, 1.0, -6.059e-05, 9.161e-05, 1.0, -3.681e-05, -4.956e-05, 1.0, 5.563e-05, 9.298e-06, 1.0, 5.668e-05, 8.529e-05, 1.0, 5.801e-05, 1.121e-05, 1.0, -2.578e-05, -1.511e-05, 1.0, -2.625e-05, -6.36e-05, 1.0, -2.711e-05, 5.297e-05, 1.0, -4.587e-05, 2.557e-05, 1.0, -4.635e-05, 4.424e-05, 1.0, -4.603e-05, -7.659e-05, 1.0, -4.817e-05, -3.526e-05, 1.0, -3.662e-05, 9.665e-05, 1.0, -3.427e-05, -4.87e-05, 1.0, -3.686e-05, 6.253e-05, 1.0, -3.488e-05, -5.514e-05, 1.0, 4.405e-05, -8.647e-05, 1.0, 4.386e-05, -1.192e-06, 1.0, 4.44e-05, 1.529e-05, 1.0, 2.086e-05, 3.608e-05, 1.0, 2.099e-05, -6.276e-05, 1.0, 2.036e-05, -3.868e-05, 1.0, 2.052e-05, 4.266e-05, 1.0, -4.741e-05, -3.797e-05, 1.0, -4.792e-05, -4.575e-05, 1.0, -4.797e-05, -9.4e-05, 1.0, -4.828e-05, -2.186e-05, 1.0, 1.751e-05, 6.372e-05, 1.0, 1.805e-05, 1.39e-05, 1.0, 1.774e-05, -1.568e-05, 1.0, 1.755e-05, -0.0001083, 1.0, 4.223e-05, 5.546e-05, 1.0, 3.535e-05, -2.187e-05, 1.0, 3.859e-05, -7.035e-05, 1.0, 6.349e-05, 2.828e-05, 1.0, 5.935e-05, -2.18e-05, 1.0, 6.145e-05, 1.711e-05, 1.0, 5.982e-05, 2.115e-05, 1.0, 6.125e-05, 1.699e-06, 1.0, 6.206e-05, 6.443e-05, 1.0, 5.943e-05, -3.576e-06, 1.0, 6.228e-05, 5.38e-06, 1.0, 6.095e-05, 1.085e-05, 1.0, 6.074e-05, 6.359e-05, 1.0, 5.85e-05, 7.623e-05, 1.0, 5.798e-05, 5.247e-05, 1.0, -1.886e-05, 3.166e-05, 1.0, -1.818e-05, -6.415e-05, 1.0, -1.495e-05, -9.794e-05, 1.0, 5.261e-05, 3.666e-06, 1.0, 4.918e-05, -8.415e-05, 1.0, 5.214e-05, -1.517e-05, 1.0, 4.981e-05, 1.692e-05, 1.0, 6.383e-05, 1.431e-05, 1.0, 6.392e-05, 6.287e-05, 1.0, 6.228e-05, -4.005e-05, 1.0, 6.575e-05, -0.0001163, 1.0, -4.843e-06, 4.241e-05, 1.0, -1.02e-05, -9.94e-05, 1.0, -5.409e-06, 7.367e-05, 1.0, -1.125e-05, -3.071e-05, 1.0, 3.228e-05, 3.046e-05, 1.0, 2.533e-05, 3.388e-05, 1.0, 2.497e-05, -9.859e-05, 1.0, 7.413e-07, -7.898e-06, 1.0, -9.567e-06, 1.899e-05, 1.0, -1.262e-05, 3.919e-05, 1.0, -1.491e-05, -2.143e-05, 1.0, 4.566e-05, 1.937e-05, 1.0, 4.104e-05, -5.991e-05, 1.0, 5.004e-05, -3.698e-05, 1.0, 4.745e-05, -9.767e-05, 1.0, 8.136e-06, 1.389e-05, 1.0, -4.5e-06, 2.256e-05, 1.0, -5.513e-06, 8.866e-06, 1.0, -3.934e-06, -6.476e-05, 1.0, 6.823e-05, -4.409e-05, 1.0, 6.852e-05, -1.995e-05, 1.0, 6.881e-05, -4.695e-05, 1.0, -3.09e-05, 2.891e-06, 1.0, -3.022e-05, -8.036e-05, 1.0, -3.135e-05, -2.033e-05, 1.0, -3.053e-05, -3.66e-07, 1.0, 4.988e-05, -4.289e-05, 1.0, 4.93e-05, 7.361e-05, 1.0, 5.089e-05, -4.098e-05, 1.0, 4.933e-05, -5.367e-05, 1.0, -3.554e-05, 1.63e-05, 1.0, -3.459e-05, -3.681e-05, 1.0, -3.531e-05, 9.34e-05, 1.0, -3.354e-05, 5.42e-05, 1.0, -3.341e-05, -1.449e-05, 1.0, -2.906e-05, 6.772e-05, 1.0, -3.424e-05, -1.748e-05, 1.0, 5.636e-05, -6.616e-06, 1.0, 5.568e-05, -5.644e-05, 1.0, 5.879e-05, 3.153e-05, 1.0, 5.329e-05, -1.316e-05, 1.0, 5.593e-05, 4.226e-05, 1.0, 5.247e-05, -5.856e-05, 1.0, 5.877e-05, 1.55e-05, 1.0, 5.414e-05, 2.487e-05, 1.0, 2.648e-05, 6.124e-06, 1.0, 2.766e-05, -4.999e-05, 1.0, 3.116e-05, 1.132e-06, 1.0, 2.797e-05, -5.893e-06, 1.0, -6.422e-06, 3.372e-05, 1.0, -5.983e-06, -4.461e-05, 1.0, -6.855e-06, -5.63e-05, 1.0, -1.003e-06, -4.175e-05, 1.0, -8.414e-07, -5.538e-05, 1.0, -9.928e-07, -3.859e-05, 1.0, -8.065e-07, 1.455e-05, 1.0, -2.615e-05, -7.689e-05, 1.0, -2.716e-05, 5.73e-05, 1.0, -2.568e-05, -4.101e-05, 1.0, -2.676e-05, -2.381e-05, 1.0, 2.966e-05, -5.874e-05, 1.0, 2.928e-05, 3.231e-05, 1.0, 3.029e-05, 2.474e-06, 1.0, 2.995e-05, 1.935e-05, 1.0, 6.128e-05, 9.881e-05, 1.0, 6.188e-05, -9.239e-06, 1.0, 6.106e-05, 1.398e-05, 1.0, 2.195e-05, 4.926e-05, 1.0, 2.222e-05, -1.431e-05, 1.0, 2.174e-05, 1.667e-05, 1.0, 2.197e-05, -1.633e-05, 1.0, -5.34e-05, 7.543e-05, 1.0, -5.271e-05, -5.582e-05, 1.0, -5.37e-05, 0.000105, 1.0, -5.249e-05, 2.186e-05, 1.0, 6.571e-05, 1.225e-05, 1.0, 6.564e-05, -3.118e-05, 1.0, 6.532e-05, 4.616e-05, 1.0, 6.589e-05, -2.881e-05, 1.0, -2.758e-05, 8.167e-05, 1.0, -2.457e-05, -4.108e-05, 1.0, -2.794e-05, -5.844e-05, 1.0, -4.48e-05, -5.32e-05, 1.0, -4.466e-05, -7.206e-05, 1.0, -4.518e-05, 6.211e-05, 1.0, -4.152e-05, 2.703e-05, 1.0, 1.257e-05, -7.519e-05, 1.0, 9.786e-06, 7.925e-07, 1.0, 1.185e-05, -0.0001106, 1.0, 8.821e-06, -3.111e-05, 1.0, -6.913e-05, 5.782e-05, 1.0, -6.671e-05, -5.956e-05, 1.0, -6.991e-05, -1.031e-05, 1.0, -6.856e-05, 9.783e-05, 1.0, 2.478e-05, 6.765e-05, 1.0, 2.476e-05, 8.029e-05, 1.0, 2.477e-05, 3.806e-05, 1.0, 5.187e-05, 1.387e-05, 1.0, 5.185e-05, 2.897e-05, 1.0, 5.186e-05, -6.323e-05, 1.0, 5.179e-05, 1.925e-05, 1.0, 2.817e-05, -3.266e-05, 1.0, 2.813e-05, 7.273e-05, 1.0, 2.821e-05, -4.045e-05, 1.0, 2.813e-05, 3.666e-06, 1.0, -2.478e-05, -6.554e-05, 1.0, -2.483e-05, -5.614e-05, 1.0, -2.483e-05, 3.219e-05, 1.0, -2.476e-05, 3.381e-05, 1.0, -2.667e-05, 8.462e-05, 1.0, -2.649e-05, 5.865e-05, 1.0, -2.657e-05, 4.676e-05, 1.0, -2.114e-05, 6.765e-06, 1.0, -2.129e-05, -2.801e-05, 1.0, -2.141e-05, 3.244e-05, 1.0, -2.119e-05, -1.403e-05, 1.0, -5.445e-05, -3.323e-05, 1.0, -5.452e-05, 1.216e-05, 1.0, -5.435e-05, 6.825e-05, 1.0, -5.415e-05, 1.601e-05, 1.0, 3.901e-05, -7.51e-05, 1.0, 3.867e-05, 5.633e-05, 1.0, 3.916e-05, -0.0001108, 1.0, 3.854e-05, -8.718e-05, 1.0, -1.805e-05, 2.193e-05, 1.0, -1.982e-05, 2.702e-05, 1.0, -1.989e-05, 3.078e-05, 1.0, -7.147e-05, 2.554e-05, 1.0, -7.138e-05, 8.939e-06, 1.0, -7.112e-05, 7.001e-05, 1.0, -7.21e-05, 9.128e-06, 1.0, 6.399e-05, 1.746e-05, 1.0, 6.386e-05, 4.091e-06, 1.0, 6.407e-05, -6.467e-05, 1.0, 6.519e-05, 4.289e-06, 1.0, -2.767e-05, 2.03e-05, 1.0, -2.793e-05, 6.194e-05, 1.0, -2.86e-05, 5.424e-06, 1.0, -2.769e-05, 1.831e-05, 1.0, 4.962e-05, 1.393e-05, 1.0, 4.944e-05, 1.952e-06, 1.0, 4.902e-05, 3.593e-05, 1.0, 2.539e-05, -5.513e-05, 1.0, 2.192e-05, -9.175e-06, 1.0, 2.367e-05, -9.334e-05, 1.0, 2.046e-05, -4.671e-05, 1.0, -3.302e-05, -4.798e-06, 1.0, -3.142e-05, -5.81e-05, 1.0, -3.346e-05, 2.488e-05, 1.0, -3.03e-05, -3.83e-06, 1.0, 3.672e-05, 5.04e-05, 1.0, 3.879e-05, 5.722e-05, 1.0, 3.904e-05, -7.479e-05, 1.0, 3.402e-05, -2.018e-05, 1.0, -6.826e-05, -3.383e-05, 1.0, -6.761e-05, -3.849e-05, 1.0, -6.74e-05, 4.05e-05, 1.0, 1.931e-05, -2.706e-05, 1.0, 2.237e-05, -3.853e-05, 1.0, 2.289e-05, -6.092e-05, 1.0, 2.391e-05, -5.157e-05, 1.0, -1.227e-05, 1.726e-05, 1.0, -1.539e-05, -1.763e-05, 1.0, -1.381e-05, 4.581e-05, 1.0, -1.668e-05, 3.193e-05, 1.0, -5.744e-05, 1.684e-05, 1.0, -5.676e-05, -5.075e-05, 1.0, -5.369e-05, 2.465e-05, 1.0, -5.712e-05, -3.983e-05, 1.0, 2.89e-05, 5.102e-05, 1.0, 2.859e-05, -4.476e-05, 1.0, 2.892e-05, -5.667e-06, 1.0, 1.258e-05, 2.331e-05, 1.0, 1.248e-05, 4.848e-05, 1.0, 1.239e-05, 1.84e-05, 1.0, 1.25e-05, 6.656e-06, 1.0, -9.222e-06, 9.373e-06, 1.0, -9.231e-06, 5.127e-05, 1.0, -9.374e-06, 3.155e-05, 1.0, -9.307e-06, -8.485e-05, 1.0, -1.56e-05, -6.407e-06, 1.0, -1.587e-05, -8.244e-05, 1.0, -1.561e-05, 4.637e-05, 1.0, -1.604e-05, -1.36e-05, 1.0, 4.238e-05, -6.655e-05, 1.0, 4.189e-05, -0.0001049, 1.0, 4.157e-05, 3.152e-05, 1.0, -2.648e-05, -2.116e-06, 1.0, -2.678e-05, 5.8e-06, 1.0, -2.671e-05, -7.597e-05, 1.0, -2.744e-05, -1.785e-05, 1.0, -6.464e-05, -5.239e-05, 1.0, -6.495e-05, -5.345e-05, 1.0, -6.496e-05, -5.898e-05, 1.0, -6.501e-05, -1.017e-05, 1.0, -5.543e-05, -3.844e-05, 1.0, -5.569e-05, -7.278e-06, 1.0, -5.541e-05, 2.721e-05, 1.0, -5.509e-05, 3.726e-05, 1.0, -2.658e-05, -6.299e-05, 1.0, -3.323e-05, 8.491e-05, 1.0, -2.342e-05, 3.435e-05, 1.0, 6.975e-05, -7.409e-05, 1.0, 6.255e-05, 2.463e-05, 1.0, 6.91e-05, -3.248e-06, 1.0, 6.725e-05, -4.738e-05, 1.0, 4.835e-05, 2.155e-05, 1.0, 5.292e-05, -2.575e-05, 1.0, 4.979e-05, -2.149e-05, 1.0, 5.007e-05, 1.257e-05, 1.0, 2.311e-05, -4.616e-05, 1.0, 1.921e-05, -3.328e-05, 1.0, 2.006e-05, 1.46e-05, 1.0, 2.325e-05, 5.662e-05, 1.0, -3.365e-05, -4.235e-05, 1.0, -3.786e-05, -3.995e-05, 1.0, -3.774e-05, 5.244e-05, 1.0, 2.754e-05, 6.893e-05, 1.0, 2.824e-05, 2.877e-05, 1.0, 2.654e-05, -6.527e-06, 1.0, 2.505e-05, -5.654e-05, 1.0, -2.903e-05, 2.801e-05, 1.0, -2.545e-05, -4.83e-05, 1.0, -2.868e-05, -1.818e-05, 1.0, -2.741e-05, 3.682e-05, 1.0, 6.67e-05, -3.645e-05, 1.0, 6.36e-05, 8.787e-06, 1.0, 6.551e-05, -0.0001015, 1.0, 6.083e-05, 4.687e-05, 1.0, -9.73e-06, -2.95e-05, 1.0, -9.436e-06, 1.386e-05, 1.0, -9.619e-06, 2.133e-05, 1.0, -2.731e-05, 1.684e-06, 1.0, -2.722e-05, -4.271e-05, 1.0, -2.704e-05, -3.879e-05, 1.0, -2.706e-05, -8.793e-05, 1.0, -4.655e-05, -2.035e-05, 1.0, -4.683e-05, -2.944e-05, 1.0, -4.68e-05, -2.73e-05, 1.0, -4.68e-05, -2.784e-05, 1.0, 6.171e-05, 5.573e-06, 1.0, 6.158e-05, 4.841e-05, 1.0, 6.14e-05, -5.469e-05, 1.0, 6.182e-05, -2.729e-05, 1.0, -6.307e-05, -1.246e-05, 1.0, -6.314e-05, -8.218e-05, 1.0, -6.282e-05, -4.958e-05, 1.0, 3.75e-06, -8.538e-06, 1.0, 3.56e-06, -6.63e-05, 1.0, 3.829e-06, 3.758e-05, 1.0, 3.344e-06, -8.742e-05, 1.0, -3.599e-05, -1.132e-05, 1.0, -3.634e-05, 2.327e-05, 1.0, -3.651e-05, -4.318e-05, 1.0, -3.619e-05, -1.206e-06, 1.0, 5.015e-05, 9.239e-06, 1.0, 5.01e-05, -4.041e-07, 1.0, 5.014e-05, 4.289e-05, 1.0, 4.994e-05, 1.326e-05, 1.0, 6.75e-05, 4.856e-05, 1.0, 6.264e-05, 2.526e-06, 1.0, 6.956e-05, -4.023e-05, 1.0, 6.208e-05, 2.861e-05, 1.0, 5.173e-05, -5.919e-05, 1.0, 6.445e-05, 1.338e-05, 1.0, 5.402e-05, 9.244e-05, 1.0, -3.28e-05, -1.964e-05, 1.0, -1.596e-05, 8.316e-05, 1.0, -3.14e-05, 2.956e-05, 1.0, -2.383e-05, -8.266e-05, 1.0, 7.775e-05, 1.369e-05, 1.0, 6.324e-05, -7.568e-05, 1.0, 7.671e-05, 3.11e-05, 1.0, 6.065e-05, 4.559e-05, 1.0, 1.334e-05, -1.076e-05, 1.0, 1.401e-05, 7.5e-05, 1.0, 1.3e-05, -0.0001065, 1.0, 3.056e-05, 1.454e-05, 1.0, 2.914e-05, -8.671e-05, 1.0, 3.033e-05, -2.98e-05, 1.0, 2.966e-05, 7.028e-05, 1.0, -2.324e-05, 1.082e-05, 1.0, -2.254e-05, -3.153e-05, 1.0, -2.204e-05, -4.467e-05, 1.0, -2.189e-05, -4.187e-05, 1.0, 1.937e-06, -2.652e-05, 1.0, 1.773e-06, -1.383e-05, 1.0, 1.609e-06, 6.124e-05, 1.0, 7.376e-07, -5.363e-05, 1.0, -2.252e-05, 5.573e-05, 1.0, -2.585e-05, 6.604e-05, 1.0, -2.615e-05, -4.253e-05, 1.0, 6.078e-05, 8.523e-06, 1.0, 5.923e-05, -6.472e-05, 1.0, 6.145e-05, 2.727e-05, 1.0, 5.866e-05, -2.473e-05, 1.0, 2.675e-06, -2.775e-05, 1.0, 2.764e-06, -8.084e-06, 1.0, 2.168e-06, -8.13e-05, 1.0, 4.387e-06, -0.0001079, 1.0, 5.716e-05, 1.344e-05, 1.0, 5.35e-05, -3.468e-05, 1.0, 5.495e-05, 5.689e-05, 1.0, 5.218e-05, -3.725e-05, 1.0, -3.396e-05, 1.943e-05, 1.0, -3.427e-05, -4.627e-05, 1.0, -3.392e-05, 2.869e-05, 1.0, -7.12e-05, 8.076e-06, 1.0, -7.109e-05, -4.024e-05, 1.0, -7.082e-05, -5.746e-05, 1.0, -7.073e-05, 2.448e-05, 1.0, -5.511e-05, 2.396e-05, 1.0, -5.51e-05, 6.009e-05, 1.0, -5.53e-05, -1.001e-05, 1.0, -5.492e-05, 9.25e-05, 1.0, 1.814e-05, 1.35e-05, 1.0, 1.857e-05, -2.674e-05, 1.0, 1.879e-05, 4.858e-06, 1.0, 1.863e-05, -2.076e-05, 1.0, 5.671e-05, -2.102e-05, 1.0, 5.656e-05, -4.712e-05, 1.0, 4.248e-05, -4.403e-05, 1.0, -3.469e-05, 2.304e-05, 1.0, 2.012e-06, 3.848e-05, 1.0, 9.805e-06, 8.091e-05, 1.0, 3.266e-05, 4.36e-05, 1.0, -8.047e-06, 3.448e-05, 1.0, -1.296e-05, 4.192e-05, 1.0, -8.941e-06, 4.375e-05, 1.0, -7.957e-06, 2.132e-05, 1.0, -1.997e-06, 1.514e-05, 1.0, -5.335e-06, -6.467e-06, 1.0, -1.699e-05, 5.67e-06, 1.0, -1.043e-05])] * 3)])

# ---- objects
ob_x = bpy.data.objects.new('物体', me_014)

# ---- transforms, parenting, visibility, modifiers, constraints
ob_x.location = (-0.0002423, 0.03271, 0.127)
ob_x.rotation_euler = (1.571, 0.0, 8.084)
ob_x.scale = (-0.01243, 0.1434, 1.0)

# ---- collection membership
col_collection.objects.link(ob_x)

# ---- scene / render settings (as saved in the file)
scene.frame_start = 1; scene.frame_end = 250; scene.frame_set(4)
scene.render.engine = 'BLENDER_EEVEE_NEXT'
scene.cycles.sampling_pattern = 'TABULATED_SOBOL'
bpy.context.view_layer.update()

# ---- added for rendering (the .blend has no active camera and no usable light): camera, sun
cam_auto = bpy.data.cameras.new('AutoCamera')
cam_auto.lens = 50.0
cam_auto.sensor_width = 36.0
cam_auto.clip_end = 1000.0
ob_auto_camera = bpy.data.objects.new('AutoCamera', cam_auto)
scene.collection.objects.link(ob_auto_camera)
ob_auto_camera.location = (0.742259, -0.936864, 0.74174)
ob_auto_camera.rotation_euler = (1.09748, -7.21219e-08, 0.694738)
scene.camera = ob_auto_camera
light_auto_sun = bpy.data.lights.new('AutoSun', 'SUN')
light_auto_sun.energy = 3.0
light_auto_sun.angle = 0.0523599
ob_auto_sun = bpy.data.objects.new('AutoSun', light_auto_sun)
scene.collection.objects.link(ob_auto_sun)
ob_auto_sun.rotation_euler = (0.872665, 0.174533, 0.523599)
bpy.context.view_layer.update()
